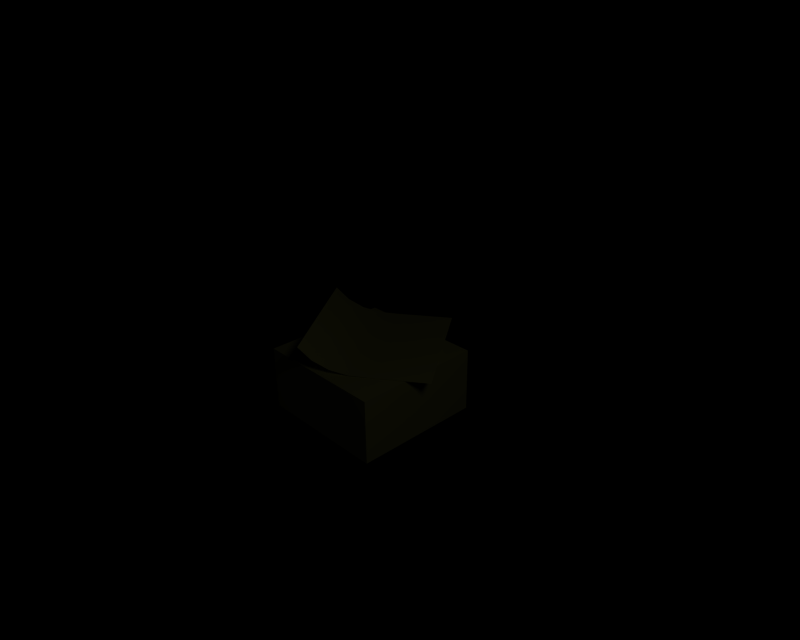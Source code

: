 # Source: sstack.blend  (saved by Blender 2.49.2; exported with 4.5.12 LTS)
import bpy
from mathutils import Matrix  # noqa: F401  (used for matrix-valued properties, if any)

bpy.ops.wm.read_factory_settings(use_empty=True)
scene = bpy.context.scene
scene.name = 'Scene'

# ---- collections
col_collection_1 = bpy.data.collections.new('Collection 1'); scene.collection.children.link(col_collection_1)

# ---- materials (node trees are filled in below, after node groups)
mat_material = bpy.data.materials.new('Material')
mat_material.alpha_threshold = 0.0
mat_material.diffuse_color = (0.8, 0.8, 0.2552, 1.0)
mat_material.specular_color = (0.7458, 0.7458, 0.4552)
mat_material.roughness = 0.5
mat_material.specular_intensity = 0.6712
mat_material.line_color = (0.0, 0.0, 0.0, 1.0)

# ---- node groups
ng_auto_smooth = bpy.data.node_groups.new('Auto Smooth', 'GeometryNodeTree')
_s = ng_auto_smooth.interface.new_socket(name='Geometry', in_out='OUTPUT', socket_type='NodeSocketGeometry')
_s = ng_auto_smooth.interface.new_socket(name='Geometry', in_out='INPUT', socket_type='NodeSocketGeometry')
_s = ng_auto_smooth.interface.new_socket(name='Angle', in_out='INPUT', socket_type='NodeSocketFloat')
_s.subtype = 'ANGLE'
_s.min_value = 0.0
_s.max_value = 3.142
ng_auto_smooth.is_modifier = True
_N = ng_auto_smooth.nodes; _L = ng_auto_smooth.links
n0 = _N.new('NodeGroupOutput'); n0.name = 'Group Output'; n0.location = (480, -100)
n1 = _N.new('NodeGroupInput'); n1.name = 'Group Input'; n1.location = (-420, -300)
n2 = _N.new('NodeGroupInput'); n2.name = 'Group Input.001'; n2.location = (-60, -100)
n3 = _N.new('GeometryNodeSetShadeSmooth'); n3.name = 'Set Shade Smooth'; n3.location = (120, -100)
n3.domain = 'EDGE'
n4 = _N.new('GeometryNodeSetShadeSmooth'); n4.name = 'Set Shade Smooth.001'; n4.location = (300, -100)
n5 = _N.new('GeometryNodeInputMeshEdgeAngle'); n5.name = 'Edge Angle'; n5.location = (-420, -220)
n6 = _N.new('GeometryNodeInputEdgeSmooth'); n6.name = 'Is Edge Smooth'; n6.location = (-60, -160)
n7 = _N.new('GeometryNodeInputShadeSmooth'); n7.name = 'Is Face Smooth'; n7.location = (-240, -340)
n8 = _N.new('FunctionNodeBooleanMath'); n8.name = 'Boolean Math'; n8.location = (-60, -220)
n9 = _N.new('FunctionNodeCompare'); n9.name = 'Compare'; n9.location = (-240, -180)
n9.operation = 'LESS_EQUAL'
_L.new(n5.outputs[0], n9.inputs[0])
_L.new(n4.outputs[0], n0.inputs[0])
_L.new(n1.outputs[1], n9.inputs[1])
_L.new(n9.outputs[0], n8.inputs[0])
_L.new(n7.outputs[0], n8.inputs[1])
_L.new(n2.outputs[0], n3.inputs[0])
_L.new(n6.outputs[0], n3.inputs[1])
_L.new(n3.outputs[0], n4.inputs[0])
_L.new(n8.outputs[0], n3.inputs[2])
n0.is_active_output = True

# ---- material node trees

# ---- world
world_world = bpy.data.worlds.new('World'); scene.world = world_world
world_world.color = (0.0, 0.0, 0.0)
world_world.use_sun_shadow = False
world_world.sun_shadow_jitter_overblur = 0.0
world_world.cycles.sampling_method = 'MANUAL'
world_world.cycles.sample_map_resolution = 256

# ---- cameras
cam_camera = bpy.data.cameras.new('Camera')
cam_camera.passepartout_alpha = 0.2
cam_camera.clip_end = 100.0
cam_camera.lens = 35.0
cam_camera.ortho_scale = 7.314
cam_camera.show_passepartout = False
cam_camera.show_safe_areas = True
cam_camera.dof.focus_distance = 0.0
cam_camera.dof.aperture_fstop = 128.0

# ---- lights
light_lamp_003 = bpy.data.lights.new('Lamp.003', 'SPOT')
light_lamp_003.transmission_factor = 0.0
light_lamp_003.energy = 299.8
light_lamp_003.shadow_buffer_clip_start = 0.5
light_lamp_003.shadow_soft_size = 1.0
light_lamp_003.shadow_maximum_resolution = 0.006
light_lamp_003.use_absolute_resolution = True
light_lamp_003.cycles.use_multiple_importance_sampling = False

# ---- meshes
me_cube_001 = bpy.data.meshes.new('Cube.001')
me_cube_001.from_pydata([(0.8896, 0.245, -2.185), (0.8896, -1.755, -2.185), (-1.11, -1.755, -2.185), (-1.11, 0.245, -2.185), (0.8896, 0.245, -0.1847), (0.8896, -1.755, -0.1847), (-1.11, -1.755, -0.1847), (-1.11, 0.245, -0.1847)], [], [(0, 1, 2, 3), (4, 7, 6, 5), (0, 4, 5, 1), (1, 5, 6, 2), (2, 6, 7, 3), (4, 0, 3, 7)])
me_cube_001.materials.append(mat_material)
me_cube_001.use_remesh_preserve_volume = False
me_cube_001.use_remesh_preserve_attributes = False
me_cube_001.use_mirror_vertex_groups = False
me_cube_001.update()
me_grid = bpy.data.meshes.new('Grid')
me_grid.from_pydata([(0.717, -1.752, 0.2046), (0.5273, -1.751, 0.02039), (0.2947, -1.751, -0.1024), (0.02922, -1.75, -0.1638), (-0.2557, -1.75, -0.1715), (-0.5414, -1.75, -0.1715), (-0.8272, -1.75, -0.1715), (-1.113, -1.75, -0.1715), (-1.113, -1.465, -0.1715), (-0.8272, -1.465, -0.1715), (-0.5414, -1.465, -0.1715), (-0.2557, -1.465, -0.1715), (0.02922, -1.465, -0.1638), (0.2947, -1.465, -0.1024), (0.5273, -1.466, 0.02039), (0.717, -1.466, 0.2046), (0.717, -1.18, 0.2046), (0.5273, -1.18, 0.02039), (0.2947, -1.179, -0.1024), (0.02922, -1.179, -0.1638), (-0.2557, -1.179, -0.1715), (-0.5414, -1.179, -0.1715), (-0.8272, -1.179, -0.1715), (-1.113, -1.179, -0.1715), (-1.113, -0.8931, -0.1715), (-0.8272, -0.8931, -0.1715), (-0.5414, -0.8931, -0.1715), (-0.2557, -0.8931, -0.1715), (0.02922, -0.8933, -0.1638), (0.2947, -0.8938, -0.1024), (0.5273, -0.8942, 0.02039), (0.717, -0.8947, 0.2046), (0.717, -0.609, 0.2046), (0.5273, -0.6085, 0.02039), (0.2947, -0.6081, -0.1024), (0.02922, -0.6076, -0.1638), (-0.2557, -0.6074, -0.1715), (-0.5414, -0.6074, -0.1715), (-0.8272, -0.6074, -0.1715), (-1.113, -0.6074, -0.1715), (-1.113, -0.3217, -0.1715), (-0.8272, -0.3217, -0.1715), (-0.5414, -0.3217, -0.1715), (-0.2557, -0.3217, -0.1715), (0.02922, -0.3219, -0.1638), (0.2947, -0.3223, -0.1024), (0.5273, -0.3228, 0.02039), (0.717, -0.3233, 0.2046), (0.717, -0.03755, 0.2046), (0.5273, -0.03709, 0.02039), (0.2947, -0.03663, -0.1024), (0.02922, -0.03617, -0.1638), (-0.2557, -0.03594, -0.1715), (-0.5414, -0.03594, -0.1715), (-0.8272, -0.03594, -0.1715), (-1.113, -0.03594, -0.1715), (-1.113, 0.2498, -0.1715), (-0.8272, 0.2498, -0.1715), (-0.5414, 0.2498, -0.1715), (-0.2557, 0.2498, -0.1715), (0.02922, 0.2495, -0.1638), (0.2947, 0.2491, -0.1024), (0.5273, 0.2486, 0.02039), (0.717, 0.2482, 0.2046), (0.717, -1.716, 0.2046), (0.717, -1.466, 0.2046), (0.717, -1.18, 0.2046), (0.717, -0.8947, 0.2046), (0.717, -0.609, 0.2046), (0.717, -0.3233, 0.2046), (0.717, -0.03755, 0.2046), (0.717, 0.2125, 0.2046)], [], [(7, 8, 9, 6), (6, 9, 10, 5), (5, 10, 11, 4), (4, 11, 12, 3), (3, 12, 13, 2), (2, 13, 14, 1), (15, 0, 1, 14), (14, 17, 16, 15), (13, 18, 17, 14), (12, 19, 18, 13), (11, 20, 19, 12), (10, 21, 20, 11), (9, 22, 21, 10), (8, 23, 22, 9), (23, 24, 25, 22), (22, 25, 26, 21), (21, 26, 27, 20), (20, 27, 28, 19), (19, 28, 29, 18), (18, 29, 30, 17), (17, 30, 31, 16), (30, 33, 32, 31), (29, 34, 33, 30), (28, 35, 34, 29), (27, 36, 35, 28), (26, 37, 36, 27), (25, 38, 37, 26), (24, 39, 38, 25), (39, 40, 41, 38), (38, 41, 42, 37), (37, 42, 43, 36), (36, 43, 44, 35), (35, 44, 45, 34), (34, 45, 46, 33), (33, 46, 47, 32), (46, 49, 48, 47), (45, 50, 49, 46), (44, 51, 50, 45), (43, 52, 51, 44), (42, 53, 52, 43), (41, 54, 53, 42), (40, 55, 54, 41), (55, 56, 57, 54), (54, 57, 58, 53), (53, 58, 59, 52), (52, 59, 60, 51), (51, 60, 61, 50), (50, 61, 62, 49), (49, 62, 63, 48), (0, 15, 65, 64), (15, 16, 66, 65), (16, 31, 67, 66), (31, 32, 68, 67), (32, 47, 69, 68), (47, 48, 70, 69), (48, 63, 71, 70)])
me_grid.polygons.foreach_set('use_smooth', [True] * 56)
me_grid.materials.append(mat_material)
me_grid.use_remesh_preserve_volume = False
me_grid.use_remesh_preserve_attributes = False
me_grid.use_mirror_vertex_groups = False
me_grid.update()

# ---- objects
ob_lamp = bpy.data.objects.new('Lamp', light_lamp_003)
ob_cube = bpy.data.objects.new('Cube', me_cube_001)
ob_grid = bpy.data.objects.new('Grid', me_grid)
ob_camera = bpy.data.objects.new('Camera', cam_camera)

# ---- transforms, parenting, visibility, modifiers, constraints
ob_lamp.location = (7.41, -2.617, 6.895)
ob_lamp.rotation_euler = (-1.251e-08, 0.7491, -0.2803)
ob_lamp.lock_rotations_4d = False
ob_lamp.empty_display_type = 'ARROWS'
ob_lamp.lineart.crease_threshold = 0.0
ob_cube.location = (0.1199, 0.6064, 0.08188)
ob_cube.scale = (1.0, 0.9774, 0.4832)
ob_cube.lock_rotations_4d = False
ob_cube.empty_display_type = 'ARROWS'
ob_cube.lineart.crease_threshold = 0.0
ob_grid.location = (0.249, -0.6316, 0.1719)
ob_grid.rotation_euler = (0.0, -0.0, -8.806)
ob_grid.lock_rotations_4d = False
ob_grid.empty_display_type = 'ARROWS'
ob_grid.lineart.crease_threshold = 0.0
_vg = ob_grid.vertex_groups.new(name='Group')
_m = ob_grid.modifiers.new('Auto Smooth', 'NODES')
_m.node_group = ng_auto_smooth
_gi = [s.identifier for s in ng_auto_smooth.interface.items_tree if s.item_type == 'SOCKET' and s.in_out == 'INPUT']
_m[_gi[1]] = 0.5236  # Angle
ob_camera.location = (7.481, -6.508, 5.344)
ob_camera.rotation_euler = (1.109, 0.01082, 0.8149)
ob_camera.lock_rotations_4d = False
ob_camera.empty_display_type = 'ARROWS'
ob_camera.color = (0.0, 0.0, 0.0, 0.0)
ob_camera.display_type = 'WIRE'
ob_camera.lineart.crease_threshold = 0.0

# ---- collection membership
col_collection_1.objects.link(ob_lamp)
col_collection_1.objects.link(ob_cube)
col_collection_1.objects.link(ob_grid)
col_collection_1.objects.link(ob_camera)

# ---- scene / render settings (as saved in the file)
scene.camera = ob_camera
scene.frame_start = 1; scene.frame_end = 250; scene.frame_set(25)
scene.render.engine = 'BLENDER_EEVEE_NEXT'
scene.render.image_settings.compression = 90
scene.render.resolution_x = 1280
scene.render.resolution_y = 1024
scene.render.fps = 25
scene.render.dither_intensity = 0.0
scene.render.use_crop_to_border = True
scene.render.use_placeholder = True
scene.render.use_compositing = False
scene.render.use_sequencer = False
scene.render.bake_margin = 2
scene.render.bake_bias = 0.0
scene.render.use_stamp_time = False
scene.render.use_stamp_date = False
scene.render.use_stamp_frame = False
scene.render.use_stamp_camera = False
scene.render.use_stamp_scene = False
scene.render.use_stamp_filename = False
scene.render.use_stamp_render_time = False
scene.render.stamp_font_size = 0
scene.cycles.use_denoising = False
scene.cycles.samples = 10
scene.cycles.sampling_pattern = 'TABULATED_SOBOL'
scene.cycles.light_sampling_threshold = 0.0
scene.cycles.use_adaptive_sampling = False
scene.cycles.use_light_tree = False
scene.cycles.blur_glossy = 0.0
scene.cycles.volume_bounces = 1
scene.cycles.pixel_filter_type = 'GAUSSIAN'
scene.cycles.sample_clamp_indirect = 0.0
scene.view_settings.view_transform = 'Raw'
bpy.context.view_layer.update()
